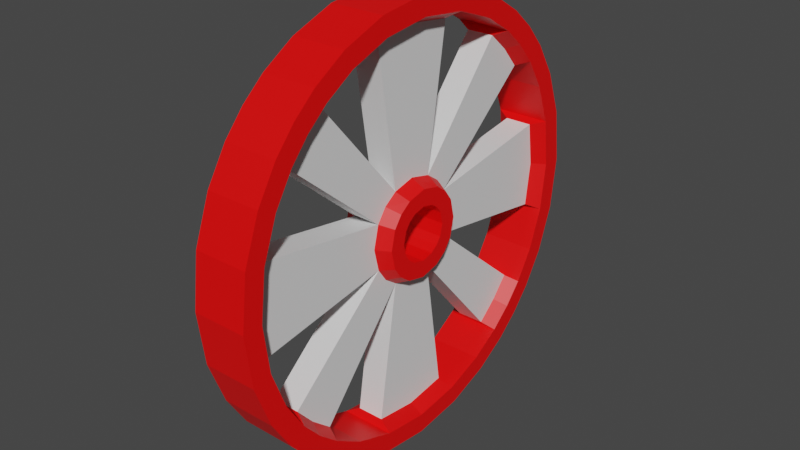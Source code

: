 # Source: Rueda.blend  (saved by Blender 3.6.11; exported with 4.5.12 LTS)
import bpy
from mathutils import Matrix  # noqa: F401  (used for matrix-valued properties, if any)

bpy.ops.wm.read_factory_settings(use_empty=True)
scene = bpy.context.scene
scene.name = 'Scene'

# ---- materials (node trees are filled in below, after node groups)
mat_madera = bpy.data.materials.new('Madera')
mat_madera.alpha_threshold = 0.0
mat_madera.use_transparent_shadow = False
mat_madera.roughness = 0.5
mat_madera.line_color = (0.0, 0.0, 0.0, 1.0)
mat_metal = bpy.data.materials.new('Metal')
mat_metal.use_transparent_shadow = False

# ---- material node trees
mat_madera.use_nodes = True; mat_madera.node_tree.nodes.clear()
_N = mat_madera.node_tree.nodes; _L = mat_madera.node_tree.links
n0 = _N.new('ShaderNodeOutputMaterial'); n0.name = 'Material Output'; n0.location = (300, 300)
n1 = _N.new('ShaderNodeBsdfPrincipled'); n1.name = 'Principled BSDF'; n1.location = (10, 300)
n1.distribution = 'GGX'
n1.subsurface_method = 'RANDOM_WALK_SKIN'
n1.inputs[3].default_value = 1.45
n1.inputs[27].default_value = (0.0, 0.0, 0.0, 1.0)
n1.inputs[28].default_value = 1.0
_L.new(n1.outputs[0], n0.inputs[0])
n0.is_active_output = True
mat_metal.use_nodes = True; mat_metal.node_tree.nodes.clear()
_N = mat_metal.node_tree.nodes; _L = mat_metal.node_tree.links
n0 = _N.new('ShaderNodeBsdfPrincipled'); n0.name = 'BSDF Principista'; n0.location = (10, 300)
n0.distribution = 'GGX'
n0.subsurface_method = 'RANDOM_WALK_SKIN'
n0.inputs[0].default_value = (1.0, 0.0, 0.0, 1.0)
n0.inputs[3].default_value = 1.45
n0.inputs[27].default_value = (0.0, 0.0, 0.0, 1.0)
n0.inputs[28].default_value = 1.0
n1 = _N.new('ShaderNodeOutputMaterial'); n1.name = 'Material'; n1.location = (300, 300)
_L.new(n0.outputs[0], n1.inputs[0])
n1.is_active_output = True

# ---- world
world_world = bpy.data.worlds.new('World'); scene.world = world_world
world_world.use_nodes = True; world_world.node_tree.nodes.clear()
_N = world_world.node_tree.nodes; _L = world_world.node_tree.links
n0 = _N.new('ShaderNodeOutputWorld'); n0.name = 'World Output'; n0.location = (300, 300)
n1 = _N.new('ShaderNodeBackground'); n1.name = 'Background'; n1.location = (10, 300)
n1.inputs[0].default_value = (0.05088, 0.05088, 0.05088, 1.0)
_L.new(n1.outputs[0], n0.inputs[0])
n0.is_active_output = True
world_world.color = (0.05088, 0.05088, 0.05088)
world_world.use_sun_shadow = False
world_world.sun_shadow_jitter_overblur = 0.0

# ---- meshes
me_rueda = bpy.data.meshes.new('Rueda')
me_rueda.from_pydata([(-0.1, -0.5143, 0.5143), (-0.1, -0.7273, -5.95e-10), (-0.09989, 0.0005865, 0.161), (-0.09989, -0.1607, -0.0002932), (0.1, -0.5143, 0.5143), (-0.09989, -0.1135, 0.1138), (-0.09989, 0.0005865, -0.1616), (-0.09989, -0.1135, -0.1144), (-0.1, -0.7056, -0.1764), (-0.09989, -0.1437, -0.07243), (-0.1, -0.1764, 0.7056), (-0.09989, -0.07155, 0.144), (-0.1, -0.1764, -0.7056), (-0.09989, -0.07155, -0.1446), (-0.1, 0.5143, 0.5143), (-0.1, -0.7056, 0.1764), (-0.09989, -0.1437, 0.07184), (-0.1, 0.5143, -0.5143), (-0.1, -0.4364, -0.5818), (-0.1, -0.4364, 0.5818), (-0.1, -0.5818, -0.4364), (-0.1, -0.5818, 0.4364), (-0.1, -0.8, -8.891e-10), (-0.1, -0.7155, 0.3578), (-0.1, -0.3578, 0.7155), (-0.1, -0.3578, -0.7155), (-0.09989, 0.1619, -0.0002932), (-0.09989, 0.1146, 0.1138), (-0.1, -0.7155, -0.3578), (-0.09989, 0.1146, -0.1144), (-0.1, 0.7056, -0.1764), (-0.09989, 0.1449, -0.07243), (-0.1, 0.1764, 0.7056), (-0.09989, 0.07272, 0.144), (-0.1, 0.1764, -0.7056), (-0.09989, 0.07272, -0.1446), (-0.1, -0.6505, -0.3252), (-0.1, 0.7056, 0.1764), (-0.09989, 0.1449, 0.07184), (-0.1, -0.3252, -0.6505), (-0.1, -0.7761, -0.194), (-0.1, 0.4364, -0.5818), (-0.1, -0.3252, 0.6505), (-0.1, -0.194, 0.7761), (-0.1, -0.6505, 0.3252), (-0.1, 0.4364, 0.5818), (-0.1, -0.5143, -0.5143), (-0.1, 0.5818, -0.4364), (-0.1, 0.5818, 0.4364), (-0.1, 0.8, -8.891e-10), (-0.1, -4.91e-09, 0.7273), (-0.1, -4.91e-09, -0.7273), (-0.1, 0.7155, 0.3578), (-0.1, 0.3578, 0.7155), (-0.1, -0.5657, -0.5657), (-0.1, -0.5657, 0.5657), (-0.1, -0.64, 0.48), (-0.1, -0.64, -0.48), (0.09989, 0.0005865, 0.161), (-0.1, 0.3578, -0.7155), (0.09989, -0.1607, -0.0002932), (0.09989, -0.1135, 0.1138), (0.09989, 0.0005865, -0.1616), (-0.1, -0.48, 0.64), (0.09989, -0.1135, -0.1144), (0.1, -0.7056, -0.1764), (0.09989, -0.1437, -0.07243), (0.1, -0.1764, 0.7056), (0.09989, -0.07155, 0.144), (0.1, -0.1764, -0.7056), (-0.1, -0.48, -0.64), (-0.1, -4.91e-09, 0.8), (-0.1, -0.7761, 0.194), (-0.1, -4.91e-09, -0.8), (0.09989, -0.07155, -0.1446), (0.1, 0.5143, 0.5143), (0.1, -0.7056, 0.1764), (0.09989, -0.1437, 0.07184), (0.1, 0.5143, -0.5143), (0.1, -0.4364, -0.5818), (0.1, -0.4364, 0.5818), (0.1, 0.7273, -5.95e-10), (0.1, -0.5818, -0.4364), (0.1, -0.5818, 0.4364), (0.1, -0.8, -8.891e-10), (0.1, -0.7155, 0.3578), (0.1, -0.3578, 0.7155), (0.1, -0.3578, -0.7155), (0.09989, 0.1619, -0.0002932), (0.09989, 0.1146, 0.1138), (0.1, -0.7155, -0.3578), (0.09989, 0.1146, -0.1144), (0.1, 0.7056, -0.1764), (0.09989, 0.1449, -0.07243), (0.1, 0.1764, 0.7056), (0.09989, 0.07272, 0.144), (0.1, 0.1764, -0.7056), (0.09989, 0.07272, -0.1446), (0.1, -0.6505, -0.3252), (0.1, 0.7056, 0.1764), (0.09989, 0.1449, 0.07184), (0.1, -0.3252, -0.6505), (0.1, -0.7761, -0.194), (0.1, 0.4364, -0.5818), (0.1, -0.3252, 0.6505), (0.1, -0.194, 0.7761), (0.1, -0.6505, 0.3252), (0.1, 0.4364, 0.5818), (0.1, -0.7273, -5.95e-10), (0.1, -0.5143, -0.5143), (0.1, 0.5818, -0.4364), (0.1, 0.5818, 0.4364), (0.1, 0.8, -8.891e-10), (0.1, -4.91e-09, 0.7273), (0.1, -4.91e-09, -0.7273), (0.1, 0.7155, 0.3578), (0.1, 0.3578, 0.7155), (0.1, -0.5657, -0.5657), (0.1, -0.5657, 0.5657), (0.1, -0.64, 0.48), (0.1, -0.64, -0.48), (0.1, 0.3578, -0.7155), (0.1, -0.48, 0.64), (0.1, -0.48, -0.64), (0.1, -4.91e-09, 0.8), (0.1, -0.7761, 0.194), (0.1, -4.91e-09, -0.8), (0.0, -0.194, 0.7761), (0.0, -4.91e-09, 0.8), (0.0, -0.3578, 0.7155), (0.0, -0.48, 0.64), (0.0, -0.5657, 0.5657), (0.0, -0.64, 0.48), (0.0, -0.7155, 0.3578), (0.0, -0.7761, 0.194), (0.0, -0.8, -8.891e-10), (0.0, -0.7761, -0.194), (0.0, -0.7155, -0.3578), (0.0, -0.64, -0.48), (0.0, -0.5657, -0.5657), (0.0, -0.48, -0.64), (0.0, -0.3578, -0.7155), (0.0, -0.194, -0.7761), (0.0, -4.91e-09, -0.8), (0.0, -0.1764, 0.7056), (0.0, -0.3252, 0.6505), (0.0, -0.4364, 0.5818), (0.0, -0.5818, 0.4364), (0.0, -0.7056, 0.1764), (0.0, -0.6505, 0.3252), (0.0, 0.194, 0.7761), (0.0, 0.3578, 0.7155), (0.0, 0.48, 0.64), (0.0, 0.5657, 0.5657), (0.0, 0.64, 0.48), (0.0, 0.7155, 0.3578), (0.0, 0.7761, 0.194), (0.0, 0.8, -8.891e-10), (0.0, 0.7761, -0.194), (0.0, 0.7155, -0.3578), (0.0, 0.64, -0.48), (0.0, 0.5657, -0.5657), (0.0, 0.48, -0.64), (0.0, 0.3578, -0.7155), (0.0, 0.194, -0.7761), (0.0, -0.1764, -0.7056), (0.0, -0.3252, -0.6505), (0.0, -0.4364, -0.5818), (0.0, -0.5818, -0.4364), (0.0, -0.6505, -0.3252), (0.0, -0.7056, -0.1764), (0.0, 0.1764, 0.7056), (0.0, 0.3252, 0.6505), (0.0, 0.4364, 0.5818), (0.0, 0.5818, 0.4364), (0.0, 0.7056, 0.1764), (0.0, 0.6505, 0.3252), (0.0, 0.1764, -0.7056), (0.0, 0.3252, -0.6505), (0.0, 0.4364, -0.5818), (0.0, 0.5818, -0.4364), (0.0, 0.6505, -0.3252), (0.0, 0.7056, -0.1764), (-0.1, 0.7155, -0.3578), (-0.1, 0.6505, -0.3252), (-0.1, -0.194, -0.7761), (-0.1, 0.3252, -0.6505), (-0.1, 0.7761, -0.194), (-0.1, 0.3252, 0.6505), (-0.1, 0.194, 0.7761), (-0.1, 0.6505, 0.3252), (-0.1, 0.7273, -5.95e-10), (-0.1, 0.5657, -0.5657), (-0.1, 0.5657, 0.5657), (-0.1, 0.64, 0.48), (-0.1, 0.64, -0.48), (-0.1, 0.48, 0.64), (-0.1, 0.48, -0.64), (-0.1, 0.7761, 0.194), (-0.1, 0.194, -0.7761), (-0.1, -3.572e-09, 0.09978), (-0.1, -0.09978, 7.364e-10), (-0.1, -0.07055, 0.07055), (-0.1, -3.572e-09, -0.09978), (-0.1, -0.07055, -0.07055), (-0.1, -0.08924, -0.04462), (-0.1, -0.04462, 0.08924), (-0.1, -0.04462, -0.08924), (-0.1, -0.08924, 0.04462), (-0.1, 0.09978, 7.364e-10), (-0.1, 0.07055, 0.07055), (-0.1, 0.07055, -0.07055), (-0.1, 0.08924, -0.04462), (-0.1, 0.04462, 0.08924), (-0.1, 0.04462, -0.08924), (-0.1, 0.08924, 0.04462), (0.0, -0.04462, 0.08924), (0.0, -3.572e-09, 0.09978), (0.0, -0.07055, 0.07055), (0.0, -0.08924, 0.04462), (0.0, -0.09978, 7.364e-10), (0.0, -0.08924, -0.04462), (0.0, -0.07055, -0.07055), (0.0, -0.04462, -0.08924), (0.0, -3.572e-09, -0.09978), (0.0, 0.04462, -0.08924), (0.0, 0.07055, -0.07055), (0.0, 0.08924, -0.04462), (0.0, 0.09978, 7.364e-10), (0.0, 0.08924, 0.04462), (0.0, 0.04462, 0.08924), (0.0, 0.07055, 0.07055), (-0.05001, -0.1611, 0.6775), (-0.05001, 2.932e-05, 0.699), (-0.05001, 0.1612, 0.6775), (0.0, -0.1611, 0.6775), (0.0, 0.1612, 0.6775), (-0.05001, -0.5599, 0.4181), (-0.05001, -0.4942, 0.4942), (0.0, -0.5599, 0.4181), (0.0, -0.4181, 0.5599), (-0.05001, -0.4181, 0.5599), (-0.05001, -0.6989, -1.466e-05), (-0.05001, -0.6775, -0.1612), (-0.05001, -0.6775, 0.1612), (0.0, -0.6775, 0.1612), (0.0, -0.6775, -0.1612), (-0.05001, -0.4181, -0.56), (-0.05001, -0.5599, -0.4182), (-0.05001, -0.4942, -0.4943), (0.0, -0.4181, -0.56), (0.0, -0.5599, -0.4182), (-0.05001, -0.1611, -0.6775), (-0.05001, 2.932e-05, -0.699), (-0.05001, 0.1612, -0.6775), (0.0, -0.1611, -0.6775), (0.0, 0.1612, -0.6775), (-0.05001, 0.4182, -0.56), (-0.05001, 0.4943, -0.4943), (0.0, 0.56, -0.4182), (0.0, 0.4182, -0.56), (-0.05001, 0.56, -0.4182), (-0.05001, 0.6775, -0.1612), (-0.05001, 0.699, -1.466e-05), (-0.05001, 0.6775, 0.1612), (0.0, 0.6775, -0.1612), (0.0, 0.6775, 0.1612), (-0.05001, 0.4182, 0.5599), (-0.05001, 0.4943, 0.4942), (-0.05001, 0.56, 0.4181), (0.0, 0.4182, 0.5599), (-0.0499, -0.0827, 0.1677), (-0.0499, 0.0005586, 0.1879), (-0.0499, 0.08382, 0.1677), (0.0, -0.0827, 0.1677), (0.0, 0.08382, 0.1677), (-0.0499, 0.1686, 0.08298), (-0.0499, 0.1336, 0.1328), (-0.0499, 0.1686, -0.08354), (-0.0499, 0.1887, -0.0002793), (0.0, 0.1686, -0.08354), (0.0, 0.1686, 0.08298), (-0.0499, 0.08382, -0.1683), (-0.0499, 0.1336, -0.1333), (0.0, 0.08382, -0.1683), (-0.0499, 0.0005586, -0.1885), (-0.0499, -0.0827, -0.1683), (-0.0499, -0.1325, -0.1333), (0.0, -0.1674, -0.08354), (-0.0499, -0.1674, -0.08354), (-0.0499, -0.1876, -0.0002793), (0.0, -0.1674, 0.08298), (-0.0499, -0.1674, 0.08298), (-0.0499, -0.1325, 0.1328), (0.0, 0.56, 0.4181), (0.1, 0.7155, -0.3578), (0.1, 0.6505, -0.3252), (0.1, -0.194, -0.7761), (0.1, 0.3252, -0.6505), (0.1, 0.7761, -0.194), (0.1, 0.3252, 0.6505), (0.1, 0.194, 0.7761), (0.1, 0.6505, 0.3252), (0.1, 0.5657, -0.5657), (0.1, 0.5657, 0.5657), (0.1, 0.64, 0.48), (0.1, 0.64, -0.48), (0.1, 0.48, 0.64), (0.1, 0.48, -0.64), (0.1, 0.7761, 0.194), (0.1, 0.194, -0.7761), (0.0, -0.0827, -0.1683), (0.1, -3.572e-09, 0.09978), (0.1, -0.09978, 7.364e-10), (0.1, -0.07055, 0.07055), (0.1, -3.572e-09, -0.09978), (0.1, -0.07055, -0.07055), (0.1, -0.08924, -0.04462), (0.1, -0.04462, 0.08924), (0.1, -0.04462, -0.08924), (0.1, -0.08924, 0.04462), (0.1, 0.09978, 7.364e-10), (0.1, 0.07055, 0.07055), (0.1, 0.07055, -0.07055), (0.1, 0.08924, -0.04462), (0.1, 0.04462, 0.08924), (0.1, 0.04462, -0.08924), (0.1, 0.08924, 0.04462), (0.05001, -0.1611, 0.6775), (0.05001, 2.932e-05, 0.699), (0.05001, 0.1612, 0.6775), (0.05001, -0.5599, 0.4181), (0.05001, -0.4942, 0.4942), (0.05001, -0.4181, 0.5599), (0.05001, -0.6989, -1.466e-05), (0.05001, -0.6775, -0.1612), (0.05001, -0.6775, 0.1612), (0.05001, -0.4181, -0.56), (0.05001, -0.5599, -0.4182), (0.05001, -0.4942, -0.4943), (0.05001, -0.1611, -0.6775), (0.05001, 2.932e-05, -0.699), (0.05001, 0.1612, -0.6775), (0.05001, 0.4182, -0.56), (0.05001, 0.4943, -0.4943), (0.05001, 0.56, -0.4182), (0.05001, 0.6775, -0.1612), (0.05001, 0.699, -1.466e-05), (0.05001, 0.6775, 0.1612), (0.05001, 0.4182, 0.5599), (0.05001, 0.4943, 0.4942), (0.05001, 0.56, 0.4181), (0.0499, -0.0827, 0.1677), (0.0499, 0.0005586, 0.1879), (0.0499, 0.08382, 0.1677), (0.0499, 0.1686, 0.08298), (0.0499, 0.1336, 0.1328), (0.0499, 0.1686, -0.08354), (0.0499, 0.1887, -0.0002793), (0.0499, 0.08382, -0.1683), (0.0499, 0.1336, -0.1333), (0.0499, 0.0005586, -0.1885), (0.0499, -0.0827, -0.1683), (0.0499, -0.1325, -0.1333), (0.0499, -0.1674, -0.08354), (0.0499, -0.1876, -0.0002793), (0.0499, -0.1674, 0.08298), (0.0499, -0.1325, 0.1328)], [], [(71, 43, 127, 128), (8, 170, 169, 36), (286, 287, 7, 13), (193, 194, 48, 14), (73, 185, 12, 51), (192, 161, 162, 197), (30, 184, 181, 182), (52, 155, 156, 198), (276, 38, 27, 277), (171, 32, 188, 172), (52, 190, 48, 194), (19, 0, 55, 63), (71, 128, 150, 189), (252, 253, 51, 12), (278, 31, 26, 279), (25, 185, 142, 141), (70, 25, 141, 140), (237, 239, 147, 21), (49, 157, 158, 187), (0, 21, 56, 55), (72, 22, 135, 134), (189, 150, 151, 53), (56, 23, 133, 132), (24, 63, 130, 129), (70, 54, 46, 18), (185, 73, 143, 142), (243, 246, 170, 8), (20, 46, 54, 57), (177, 178, 186, 34), (59, 163, 164, 199), (289, 290, 3, 9), (40, 28, 137, 136), (196, 152, 153, 193), (166, 39, 18, 167), (32, 189, 53, 188), (52, 198, 37, 190), (198, 156, 157, 49), (272, 2, 11, 271), (267, 45, 14, 268), (193, 14, 45, 196), (59, 199, 34, 186), (197, 162, 163, 59), (24, 43, 10, 42), (254, 34, 51, 253), (292, 293, 5, 16), (244, 15, 148, 245), (23, 56, 21, 44), (22, 40, 136, 135), (264, 37, 191, 263), (248, 249, 46, 20), (72, 23, 44, 15), (192, 17, 47, 195), (191, 49, 187, 30), (25, 70, 18, 39), (147, 149, 44, 21), (335, 65, 170, 246), (171, 172, 300, 94), (65, 98, 169, 170), (180, 110, 296, 181), (68, 61, 314, 318), (116, 307, 152, 151), (333, 80, 4, 332), (125, 76, 106, 85), (105, 127, 129, 86), (349, 350, 75, 107), (79, 337, 339, 109), (115, 305, 111, 302), (60, 66, 317, 313), (100, 327, 321, 88), (176, 175, 99, 302), (342, 341, 114, 96), (28, 36, 20, 57), (74, 362, 361, 62), (81, 92, 299, 112), (364, 66, 60, 365), (229, 327, 322, 231), (180, 259, 345, 110), (93, 91, 360, 357), (222, 221, 317, 316), (224, 315, 326, 225), (15, 1, 22, 72), (219, 218, 314, 320), (103, 78, 344, 343), (86, 129, 130, 122), (198, 49, 191, 37), (340, 69, 114, 341), (122, 80, 104, 86), (121, 298, 96, 310), (85, 133, 134, 125), (93, 88, 321, 324), (199, 164, 143, 73), (62, 315, 319, 74), (169, 98, 82, 168), (348, 347, 81, 99), (366, 291, 245, 336), (250, 311, 362, 337), (309, 112, 157, 156), (97, 62, 361, 359), (124, 128, 127, 105), (359, 360, 91, 97), (121, 308, 103, 298), (120, 138, 139, 117), (366, 77, 61, 367), (123, 79, 109, 117), (346, 265, 182, 92), (113, 329, 330, 94), (83, 331, 332, 4), (77, 320, 314, 61), (82, 120, 117, 109), (90, 98, 65, 102), (89, 322, 327, 100), (77, 60, 313, 320), (23, 72, 134, 133), (336, 76, 108, 334), (145, 144, 67, 104), (122, 130, 131, 118), (96, 114, 126, 310), (112, 299, 158, 157), (303, 78, 103, 308), (217, 230, 325, 312), (228, 321, 327, 229), (177, 96, 298, 178), (66, 64, 316, 317), (77, 366, 365, 60), (4, 118, 119, 83), (225, 326, 323, 226), (94, 300, 116, 301), (272, 273, 33, 2), (118, 131, 132, 119), (94, 301, 124, 113), (123, 140, 141, 87), (85, 106, 83, 119), (353, 58, 95, 354), (111, 75, 350, 351), (331, 83, 147, 239), (171, 94, 330, 236), (25, 39, 12, 185), (303, 308, 162, 161), (115, 302, 99, 309), (343, 344, 360, 359), (295, 306, 160, 159), (345, 344, 78, 110), (28, 40, 8, 36), (357, 358, 88, 93), (223, 222, 316, 319), (41, 186, 178, 179), (295, 296, 110, 306), (97, 326, 315, 62), (304, 75, 111, 305), (89, 95, 325, 322), (362, 74, 64, 363), (304, 305, 154, 153), (53, 196, 45, 188), (53, 151, 152, 196), (176, 190, 37, 175), (48, 190, 176, 174), (306, 303, 161, 160), (336, 245, 148, 76), (113, 67, 328, 329), (217, 312, 318, 216), (355, 356, 89, 100), (147, 83, 106, 149), (42, 145, 146, 19), (103, 179, 178, 298), (92, 182, 181, 296), (297, 142, 143, 126), (308, 121, 163, 162), (80, 122, 118, 4), (124, 105, 67, 113), (84, 135, 136, 102), (59, 186, 41, 197), (244, 242, 1, 15), (172, 188, 45, 173), (71, 50, 10, 43), (63, 55, 131, 130), (54, 70, 140, 139), (149, 148, 15, 44), (22, 1, 8, 40), (194, 154, 155, 52), (183, 159, 160, 195), (30, 187, 183, 184), (63, 24, 42, 19), (28, 57, 138, 137), (241, 238, 0, 19), (111, 174, 176, 302), (183, 195, 47, 184), (39, 166, 165, 12), (172, 173, 107, 300), (121, 310, 164, 163), (310, 126, 143, 164), (58, 68, 318, 312), (192, 197, 41, 17), (216, 318, 314, 218), (366, 336, 334, 365), (97, 91, 323, 326), (84, 102, 65, 108), (364, 335, 246, 288), (91, 93, 324, 323), (87, 141, 142, 297), (87, 101, 79, 123), (116, 300, 107, 307), (307, 304, 153, 152), (309, 99, 81, 112), (87, 297, 69, 101), (34, 199, 73, 51), (166, 167, 79, 101), (305, 115, 155, 154), (32, 50, 71, 189), (261, 47, 17, 258), (180, 181, 184, 47), (57, 54, 139, 138), (92, 81, 347, 346), (195, 160, 161, 192), (299, 295, 159, 158), (76, 125, 84, 108), (227, 324, 321, 228), (119, 132, 133, 85), (329, 328, 352, 353), (303, 306, 110, 78), (104, 80, 146, 145), (90, 120, 82, 98), (125, 134, 135, 84), (126, 114, 69, 297), (124, 301, 150, 128), (43, 24, 129, 127), (187, 158, 159, 183), (169, 168, 20, 36), (282, 35, 29, 283), (193, 153, 154, 194), (55, 56, 132, 131), (102, 136, 137, 90), (281, 294, 351, 355), (352, 328, 235, 274), (301, 116, 151, 150), (11, 206, 202, 5), (16, 5, 202, 208), (9, 205, 204, 7), (29, 211, 212, 31), (6, 13, 207, 203), (16, 208, 201, 3), (2, 200, 206, 11), (31, 212, 209, 26), (27, 210, 213, 33), (35, 214, 211, 29), (38, 26, 209, 215), (35, 6, 203, 214), (3, 201, 205, 9), (27, 38, 215, 210), (13, 7, 204, 207), (33, 213, 200, 2), (217, 216, 206, 200), (216, 218, 202, 206), (219, 208, 202, 218), (220, 201, 208, 219), (221, 205, 201, 220), (222, 204, 205, 221), (223, 207, 204, 222), (224, 203, 207, 223), (224, 225, 214, 203), (225, 226, 211, 214), (226, 227, 212, 211), (227, 228, 209, 212), (228, 229, 215, 209), (217, 200, 213, 230), (230, 213, 210, 231), (229, 231, 210, 215), (264, 266, 175, 37), (262, 30, 182, 265), (252, 12, 165, 255), (248, 20, 168, 251), (232, 235, 144, 10), (145, 42, 10, 144), (271, 274, 235, 232), (171, 236, 234, 32), (353, 352, 68, 58), (226, 323, 324, 227), (50, 32, 234, 233), (86, 104, 67, 105), (117, 139, 140, 123), (50, 233, 232, 10), (304, 307, 107, 75), (271, 293, 238, 241), (259, 280, 357, 345), (366, 331, 239, 291), (338, 82, 109, 339), (21, 0, 238, 237), (292, 291, 239, 237), (146, 240, 241, 19), (292, 290, 242, 244), (337, 362, 363, 339), (357, 360, 344, 345), (90, 137, 138, 120), (174, 111, 351, 294), (292, 244, 245, 291), (8, 1, 242, 243), (289, 288, 246, 243), (289, 248, 251, 288), (18, 247, 250, 167), (149, 106, 76, 148), (346, 347, 358, 357), (351, 350, 356, 355), (101, 69, 165, 166), (289, 287, 249, 248), (18, 46, 249, 247), (177, 34, 254, 256), (355, 348, 266, 281), (92, 296, 295, 299), (364, 288, 251, 338), (282, 254, 253, 285), (286, 285, 253, 252), (41, 179, 260, 257), (180, 47, 261, 259), (230, 231, 322, 325), (41, 257, 258, 17), (362, 340, 341, 361), (278, 261, 258, 283), (74, 319, 316, 64), (115, 309, 156, 155), (278, 262, 265, 280), (276, 281, 266, 264), (348, 99, 175, 266), (355, 358, 347, 348), (95, 58, 312, 325), (357, 280, 265, 346), (276, 264, 263, 279), (30, 262, 263, 191), (45, 267, 270, 173), (328, 67, 144, 235), (220, 219, 320, 313), (335, 364, 365, 334), (273, 267, 268, 277), (48, 269, 268, 14), (236, 275, 273, 234), (331, 366, 367, 332), (233, 234, 273, 272), (256, 284, 359, 342), (224, 223, 319, 315), (233, 272, 271, 232), (33, 273, 277, 27), (340, 255, 165, 69), (267, 273, 275, 270), (240, 333, 352, 274), (338, 251, 168, 82), (269, 276, 277, 268), (38, 276, 279, 26), (352, 333, 332, 367), (177, 256, 342, 96), (262, 278, 279, 263), (31, 278, 283, 29), (146, 80, 333, 240), (257, 260, 284, 282), (259, 261, 278, 280), (329, 353, 354, 330), (257, 282, 283, 258), (364, 338, 339, 363), (65, 335, 334, 108), (13, 6, 285, 286), (35, 282, 285, 6), (103, 343, 260, 179), (107, 173, 270, 349), (256, 254, 282, 284), (79, 167, 250, 337), (9, 7, 287, 289), (236, 330, 354, 275), (95, 89, 356, 354), (247, 249, 287, 286), (68, 352, 367, 61), (16, 3, 290, 292), (354, 356, 350, 349), (243, 242, 290, 289), (362, 311, 255, 340), (11, 5, 293, 271), (359, 361, 341, 342), (66, 364, 363, 64), (237, 238, 293, 292), (240, 274, 271, 241), (221, 220, 313, 317), (174, 294, 269, 48), (349, 270, 275, 354), (281, 276, 269, 294), (100, 88, 358, 355), (250, 247, 286, 311), (343, 359, 284, 260), (286, 252, 255, 311)])
me_rueda.polygons.foreach_set('material_index', [1, 1, 1, 1, 1, 1, 1, 1, 1, 1, 1, 1, 1, 1, 1, 1, 1, 1, 1, 1, 1, 1, 1, 1, 1, 1, 1, 1, 1, 1, 1, 1, 1, 1, 1, 1, 1, 1, 1, 1, 1, 1, 1, 1, 1, 1, 1, 1, 1, 1, 1, 1, 1, 1, 1, 1, 1, 1, 1, 1, 1, 1, 1, 1, 1, 1, 1, 1, 1, 1, 1, 1, 1, 1, 1, 1, 1, 1, 1, 1, 1, 1, 1, 1, 1, 1, 1, 1, 1, 1, 1, 1, 1, 1, 0, 0, 1, 1, 1, 1, 1, 1, 1, 1, 1, 1, 1, 1, 1, 1, 1, 1, 1, 1, 1, 1, 1, 1, 1, 1, 1, 1, 1, 1, 1, 1, 1, 1, 1, 1, 1, 1, 1, 1, 1, 1, 1, 1, 1, 0, 1, 1, 1, 1, 1, 1, 1, 1, 1, 1, 1, 1, 1, 1, 1, 1, 1, 1, 1, 1, 1, 1, 1, 1, 1, 1, 1, 1, 1, 1, 1, 1, 1, 1, 1, 1, 1, 1, 1, 1, 1, 1, 1, 1, 1, 1, 1, 1, 1, 1, 1, 1, 1, 0, 1, 1, 0, 1, 1, 1, 1, 1, 1, 1, 1, 1, 1, 1, 1, 1, 1, 1, 1, 1, 1, 1, 1, 0, 1, 1, 1, 1, 1, 1, 1, 1, 1, 1, 1, 1, 1, 0, 0, 1, 1, 1, 1, 1, 1, 1, 1, 1, 1, 1, 1, 1, 1, 1, 1, 1, 1, 1, 1, 1, 1, 1, 1, 1, 1, 1, 1, 1, 1, 1, 1, 1, 1, 1, 1, 1, 1, 1, 0, 1, 1, 1, 1, 1, 1, 1, 1, 0, 0, 0, 1, 1, 0, 1, 0, 0, 0, 1, 1, 0, 1, 0, 0, 1, 1, 0, 0, 1, 0, 1, 1, 0, 1, 0, 0, 0, 1, 1, 1, 1, 0, 0, 1, 1, 0, 0, 1, 0, 1, 0, 0, 1, 1, 1, 1, 0, 0, 1, 0, 0, 0, 0, 1, 0, 1, 1, 0, 0, 1, 0, 1, 0, 1, 0, 1, 1, 0, 0, 0, 0, 0, 1, 1, 1, 1, 1, 0, 1, 1, 0, 1, 0, 1, 1, 0, 0, 0, 1, 0, 1, 0, 0, 1, 1, 0, 0, 1, 0, 0, 0])
_uv = me_rueda.uv_layers.new(name='UVMap')
_uv.uv.foreach_set('vector', [0.5291, 0.3408, 0.5246, 0.4034, 0.4938, 0.3981, 0.4979, 0.3409, 0.2219, 0.6334, 0.205, 0.6686, 0.1483, 0.6389, 0.1673, 0.605, 0.1194, 0.7887, 0.1003, 0.8039, 0.09041, 0.7856, 0.1035, 0.7756, 0.4666, 0.1443, 0.4393, 0.116, 0.4587, 0.09234, 0.488, 0.1267, 0.06109, 0.3548, 0.06619, 0.4114, 0.04178, 0.4156, 0.04031, 0.3555, 0.1102, 0.1677, 0.1358, 0.1864, 0.1181, 0.2148, 0.08969, 0.2002, 0.2128, 0.054, 0.1583, 0.08637, 0.1375, 0.05259, 0.1933, 0.01946, 0.3989, 0.08925, 0.3844, 0.1166, 0.3387, 0.1003, 0.3451, 0.07056, 0.04757, 0.6765, 0.05222, 0.6946, 0.03861, 0.7012, 0.02787, 0.6856, 0.5882, 0.2607, 0.5509, 0.2732, 0.5342, 0.2128, 0.5712, 0.2007, 0.3989, 0.08925, 0.4095, 0.06706, 0.4587, 0.09234, 0.4393, 0.116, 0.5131, 0.5163, 0.4873, 0.5503, 0.4661, 0.5324, 0.489, 0.5017, 0.5291, 0.3408, 0.4979, 0.3409, 0.4931, 0.2832, 0.5246, 0.2778, 0.02154, 0.4116, 0.02102, 0.3562, 0.04031, 0.3555, 0.04178, 0.4156, 0.1075, 0.6854, 0.09649, 0.7021, 0.07489, 0.6928, 0.07782, 0.6742, 0.07937, 0.4614, 0.06619, 0.4114, 0.09414, 0.4059, 0.1063, 0.4508, 0.09732, 0.5011, 0.07937, 0.4614, 0.1063, 0.4508, 0.1231, 0.4859, 0.4774, 0.5961, 0.4855, 0.614, 0.4753, 0.6187, 0.4581, 0.5812, 0.283, 0.06776, 0.2852, 0.09763, 0.2327, 0.1091, 0.2223, 0.08056, 0.4873, 0.5503, 0.4581, 0.5812, 0.4399, 0.5599, 0.4661, 0.5324, 0.3499, 0.607, 0.2895, 0.6148, 0.2891, 0.5857, 0.3418, 0.5781, 0.5246, 0.2778, 0.4931, 0.2832, 0.4795, 0.2322, 0.5094, 0.2214, 0.4399, 0.5599, 0.4014, 0.5862, 0.3864, 0.5595, 0.4192, 0.5361, 0.5096, 0.4586, 0.489, 0.5017, 0.4615, 0.4855, 0.4803, 0.4476, 0.09732, 0.5011, 0.1179, 0.5305, 0.09733, 0.5466, 0.07459, 0.5141, 0.06619, 0.4114, 0.06109, 0.3548, 0.08974, 0.3542, 0.09414, 0.4059, 0.2244, 0.6565, 0.2161, 0.6739, 0.205, 0.6686, 0.2219, 0.6334, 0.1236, 0.5778, 0.09733, 0.5466, 0.1179, 0.5305, 0.1421, 0.5578, 0.002821, 0.2853, 0.01398, 0.2286, 0.0495, 0.2373, 0.03787, 0.2944, 0.07326, 0.244, 0.1019, 0.2533, 0.09144, 0.3014, 0.06222, 0.2973, 0.0774, 0.8106, 0.04651, 0.8072, 0.05204, 0.7896, 0.07512, 0.791, 0.2293, 0.607, 0.1787, 0.5849, 0.1934, 0.5593, 0.2371, 0.5788, 0.4896, 0.1766, 0.461, 0.1929, 0.4413, 0.1649, 0.4666, 0.1443, 0.02582, 0.4795, 0.05871, 0.4686, 0.07459, 0.5141, 0.03913, 0.5239, 0.5509, 0.2732, 0.5246, 0.2778, 0.5094, 0.2214, 0.5342, 0.2128, 0.3989, 0.08925, 0.3451, 0.07056, 0.3504, 0.04256, 0.4095, 0.06706, 0.3451, 0.07056, 0.3387, 0.1003, 0.2852, 0.09763, 0.283, 0.06776, 0.0004208, 0.727, 0.01771, 0.7309, 0.01799, 0.7529, 0.000172, 0.7561, 0.5328, 0.1445, 0.5148, 0.1618, 0.488, 0.1267, 0.5059, 0.1121, 0.4666, 0.1443, 0.488, 0.1267, 0.5148, 0.1618, 0.4896, 0.1766, 0.07326, 0.244, 0.06222, 0.2973, 0.03787, 0.2944, 0.0495, 0.2373, 0.08969, 0.2002, 0.1181, 0.2148, 0.1019, 0.2533, 0.07326, 0.244, 0.5096, 0.4586, 0.5246, 0.4034, 0.5518, 0.4081, 0.5322, 0.4668, 0.0173, 0.3004, 0.03787, 0.2944, 0.04031, 0.3555, 0.02102, 0.3562, 0.02116, 0.7922, 0.007562, 0.776, 0.02367, 0.7666, 0.03292, 0.7782, 0.3539, 0.6567, 0.3568, 0.6337, 0.3726, 0.6689, 0.3617, 0.6739, 0.4014, 0.5862, 0.4399, 0.5599, 0.4581, 0.5812, 0.4124, 0.6073, 0.2895, 0.6148, 0.2293, 0.607, 0.2371, 0.5788, 0.2891, 0.5857, 0.3457, 0.01898, 0.3504, 0.04256, 0.2811, 0.04482, 0.2792, 0.02258, 0.1039, 0.5905, 0.081, 0.559, 0.09733, 0.5466, 0.1236, 0.5778, 0.3499, 0.607, 0.4014, 0.5862, 0.4124, 0.6073, 0.3568, 0.6337, 0.1102, 0.1677, 0.08735, 0.1514, 0.1141, 0.1175, 0.1345, 0.1375, 0.2811, 0.04482, 0.283, 0.06776, 0.2223, 0.08056, 0.2128, 0.054, 0.07937, 0.4614, 0.09732, 0.5011, 0.07459, 0.5141, 0.05871, 0.4686, 0.4753, 0.6187, 0.4294, 0.6419, 0.4124, 0.6073, 0.4581, 0.5812, 0.2579, 0.5297, 0.2495, 0.539, 0.2552, 0.5183, 0.2605, 0.5226, 0.4213, 0.2916, 0.4139, 0.2572, 0.4358, 0.2489, 0.4443, 0.2924, 0.2495, 0.539, 0.2152, 0.5243, 0.2268, 0.5064, 0.2552, 0.5183, 0.2105, 0.2032, 0.1918, 0.1928, 0.2149, 0.1683, 0.2277, 0.1851, 0.1533, 0.7319, 0.159, 0.7182, 0.1743, 0.7273, 0.1707, 0.7358, 0.4529, 0.2425, 0.4363, 0.2074, 0.461, 0.1929, 0.4795, 0.2322, 0.4065, 0.4578, 0.4209, 0.4617, 0.4058, 0.4829, 0.3948, 0.4744, 0.3351, 0.5529, 0.3301, 0.5358, 0.3654, 0.5222, 0.3737, 0.5364, 0.4661, 0.3929, 0.4938, 0.3981, 0.4803, 0.4476, 0.4546, 0.4372, 0.4049, 0.2204, 0.3929, 0.2029, 0.404, 0.1945, 0.4191, 0.217, 0.1613, 0.4632, 0.174, 0.4589, 0.1863, 0.4755, 0.176, 0.4838, 0.3723, 0.1398, 0.3994, 0.1612, 0.3866, 0.1745, 0.3644, 0.1533, 0.1873, 0.6952, 0.2104, 0.6937, 0.207, 0.7124, 0.1924, 0.7131, 0.1875, 0.7902, 0.1925, 0.7723, 0.2067, 0.773, 0.2102, 0.792, 0.3532, 0.1716, 0.3318, 0.1617, 0.3304, 0.1425, 0.3644, 0.1533, 0.1507, 0.3139, 0.1496, 0.3533, 0.1338, 0.3534, 0.1363, 0.308, 0.1787, 0.5849, 0.1673, 0.605, 0.1236, 0.5778, 0.1421, 0.5578, 0.2388, 0.7092, 0.2547, 0.6961, 0.2704, 0.726, 0.2508, 0.7309, 0.2889, 0.1399, 0.2494, 0.1492, 0.2427, 0.1331, 0.2877, 0.1236, 0.2127, 0.6742, 0.2104, 0.6937, 0.1873, 0.6952, 0.1818, 0.6776, 0.198, 0.7528, 0.1925, 0.7723, 0.1841, 0.7682, 0.195, 0.7514, 0.2105, 0.2032, 0.2124, 0.2082, 0.2013, 0.2051, 0.1918, 0.1928, 0.2318, 0.7827, 0.243, 0.7707, 0.2605, 0.7827, 0.2428, 0.7994, 0.2052, 0.7342, 0.202, 0.7329, 0.207, 0.7124, 0.2162, 0.7158, 0.2096, 0.7405, 0.2316, 0.7353, 0.2309, 0.7507, 0.2098, 0.745, 0.3568, 0.6337, 0.2894, 0.6372, 0.2895, 0.6148, 0.3499, 0.607, 0.1934, 0.7348, 0.1914, 0.7375, 0.1743, 0.7273, 0.18, 0.7199, 0.16, 0.2367, 0.1748, 0.2143, 0.1866, 0.223, 0.1738, 0.2412, 0.4546, 0.4372, 0.4803, 0.4476, 0.4615, 0.4855, 0.4375, 0.4712, 0.3451, 0.07056, 0.283, 0.06776, 0.2811, 0.04482, 0.3504, 0.04256, 0.1511, 0.3921, 0.1375, 0.3983, 0.1338, 0.3534, 0.1496, 0.3533, 0.4375, 0.4712, 0.4209, 0.4617, 0.4383, 0.4308, 0.4546, 0.4372, 0.1274, 0.2614, 0.144, 0.2673, 0.1363, 0.308, 0.1179, 0.3052, 0.3737, 0.5364, 0.3864, 0.5595, 0.3418, 0.5781, 0.3351, 0.5529, 0.2318, 0.7827, 0.2102, 0.792, 0.2067, 0.773, 0.22, 0.767, 0.06222, 0.2973, 0.09144, 0.3014, 0.08974, 0.3542, 0.06109, 0.3548, 0.2508, 0.7309, 0.2316, 0.7353, 0.2241, 0.722, 0.2388, 0.7092, 0.2268, 0.5064, 0.2152, 0.5243, 0.1928, 0.5028, 0.2099, 0.4929, 0.3245, 0.1546, 0.2897, 0.1536, 0.2889, 0.1399, 0.3304, 0.1425, 0.7532, 0.249, 0.7241, 0.2745, 0.6194, 0.3101, 0.6163, 0.3017, 0.6208, 0.0844, 0.7264, 0.133, 0.7521, 0.1616, 0.6168, 0.09274, 0.3339, 0.1257, 0.2877, 0.1236, 0.2852, 0.09763, 0.3387, 0.1003, 0.2502, 0.7556, 0.2508, 0.7309, 0.2704, 0.726, 0.2704, 0.76, 0.4681, 0.3414, 0.4979, 0.3409, 0.4938, 0.3981, 0.4661, 0.3929, 0.2704, 0.76, 0.2605, 0.7827, 0.243, 0.7707, 0.2502, 0.7556, 0.1274, 0.2614, 0.143, 0.2277, 0.16, 0.2367, 0.144, 0.2673, 0.1803, 0.5159, 0.1623, 0.5352, 0.141, 0.5118, 0.1616, 0.4953, 0.1565, 0.6926, 0.1682, 0.7066, 0.159, 0.7182, 0.1429, 0.7087, 0.1458, 0.4726, 0.1613, 0.4632, 0.176, 0.4838, 0.1616, 0.4953, 0.2589, 0.1581, 0.2623, 0.1656, 0.2566, 0.1701, 0.2494, 0.1492, 0.4491, 0.3418, 0.4321, 0.3424, 0.429, 0.2995, 0.4443, 0.2924, 0.3891, 0.5022, 0.3811, 0.49, 0.3948, 0.4744, 0.4058, 0.4829, 0.1682, 0.7066, 0.18, 0.7199, 0.1743, 0.7273, 0.159, 0.7182, 0.1928, 0.5028, 0.1803, 0.5159, 0.1616, 0.4953, 0.176, 0.4838, 0.2067, 0.5376, 0.2152, 0.5243, 0.2495, 0.539, 0.2446, 0.555, 0.1739, 0.7835, 0.1841, 0.7682, 0.1925, 0.7723, 0.1875, 0.7902, 0.1682, 0.7066, 0.1873, 0.6952, 0.1924, 0.7131, 0.18, 0.7199, 0.4014, 0.5862, 0.3499, 0.607, 0.3418, 0.5781, 0.3864, 0.5595, 0.3218, 0.5252, 0.3301, 0.5358, 0.289, 0.5448, 0.2882, 0.5316, 0.4162, 0.4224, 0.4264, 0.3921, 0.4468, 0.3895, 0.4383, 0.4308, 0.4375, 0.4712, 0.4615, 0.4855, 0.442, 0.5125, 0.4208, 0.4948, 0.1363, 0.308, 0.1338, 0.3534, 0.116, 0.3537, 0.1179, 0.3052, 0.2877, 0.1236, 0.2427, 0.1331, 0.2327, 0.1091, 0.2852, 0.09763, 0.1589, 0.2029, 0.1748, 0.2143, 0.16, 0.2367, 0.143, 0.2277, 0.1908, 0.7452, 0.1926, 0.7492, 0.177, 0.7621, 0.1703, 0.7498, 0.2025, 0.7527, 0.2067, 0.773, 0.1925, 0.7723, 0.198, 0.7528, 0.157, 0.3063, 0.1363, 0.308, 0.144, 0.2673, 0.1644, 0.275, 0.2104, 0.6937, 0.2257, 0.6992, 0.2162, 0.7158, 0.207, 0.7124, 0.1682, 0.7066, 0.1565, 0.6926, 0.1818, 0.6776, 0.1873, 0.6952, 0.4058, 0.4829, 0.4208, 0.4948, 0.4014, 0.5156, 0.3891, 0.5022, 0.2098, 0.745, 0.2309, 0.7507, 0.2268, 0.7598, 0.2085, 0.7481, 0.4443, 0.2924, 0.4358, 0.2489, 0.4529, 0.2425, 0.4646, 0.2886, 0.0004208, 0.727, 0.01269, 0.7007, 0.02753, 0.7113, 0.01771, 0.7309, 0.4208, 0.4948, 0.442, 0.5125, 0.4192, 0.5361, 0.4014, 0.5156, 0.4443, 0.2924, 0.4646, 0.2886, 0.4681, 0.3414, 0.4491, 0.3418, 0.1458, 0.4726, 0.1231, 0.4859, 0.1063, 0.4508, 0.1304, 0.4418, 0.3737, 0.5364, 0.3654, 0.5222, 0.3891, 0.5022, 0.4014, 0.5156, 0.1357, 0.7578, 0.153, 0.7539, 0.1628, 0.7735, 0.148, 0.7841, 0.3866, 0.1745, 0.404, 0.1945, 0.3929, 0.2029, 0.3781, 0.186, 0.3811, 0.49, 0.3891, 0.5022, 0.3726, 0.4911, 0.3715, 0.4866, 0.4213, 0.2916, 0.4443, 0.2924, 0.429, 0.2995, 0.4167, 0.2959, 0.07937, 0.4614, 0.05871, 0.4686, 0.04178, 0.4156, 0.06619, 0.4114, 0.1589, 0.2029, 0.143, 0.2277, 0.1181, 0.2148, 0.1358, 0.1864, 0.3723, 0.1398, 0.3644, 0.1533, 0.3304, 0.1425, 0.3339, 0.1257, 0.8667, 0.005139, 0.8887, 0.01446, 0.8232, 0.1487, 0.8039, 0.1435, 0.2047, 0.1547, 0.1775, 0.1796, 0.1572, 0.1602, 0.1888, 0.1328, 0.2013, 0.2051, 0.1866, 0.223, 0.1748, 0.2143, 0.1918, 0.1928, 0.1787, 0.5849, 0.2293, 0.607, 0.2219, 0.6334, 0.1673, 0.605, 0.2428, 0.7994, 0.2131, 0.8106, 0.2102, 0.792, 0.2318, 0.7827, 0.2077, 0.7364, 0.2052, 0.7342, 0.2162, 0.7158, 0.2241, 0.722, 0.06435, 0.1875, 0.0495, 0.2373, 0.01398, 0.2286, 0.02529, 0.1788, 0.2047, 0.1547, 0.2149, 0.1683, 0.1918, 0.1928, 0.1775, 0.1796, 0.2502, 0.7556, 0.2309, 0.7507, 0.2316, 0.7353, 0.2508, 0.7309, 0.4195, 0.1824, 0.404, 0.1945, 0.3866, 0.1745, 0.3994, 0.1612, 0.1739, 0.7835, 0.1628, 0.7735, 0.177, 0.7621, 0.1841, 0.7682, 0.2547, 0.6961, 0.2388, 0.7092, 0.2257, 0.6992, 0.2356, 0.6809, 0.4195, 0.1824, 0.3994, 0.1612, 0.4182, 0.1402, 0.4413, 0.1649, 0.5094, 0.2214, 0.4896, 0.1766, 0.5148, 0.1618, 0.5342, 0.2128, 0.5094, 0.2214, 0.4795, 0.2322, 0.461, 0.1929, 0.4896, 0.1766, 0.4265, 0.02933, 0.4095, 0.06706, 0.3504, 0.04256, 0.3645, 0.004556, 0.4587, 0.09234, 0.4095, 0.06706, 0.4265, 0.02933, 0.4777, 0.05371, 0.1775, 0.1796, 0.1589, 0.2029, 0.1358, 0.1864, 0.1572, 0.1602, 0.3218, 0.5252, 0.3198, 0.5158, 0.3261, 0.5142, 0.3301, 0.5358, 0.4491, 0.3418, 0.4468, 0.3895, 0.4326, 0.3841, 0.4321, 0.3424, 0.1908, 0.7452, 0.1703, 0.7498, 0.1707, 0.7358, 0.1903, 0.7407, 0.1829, 0.8083, 0.1632, 0.7992, 0.1739, 0.7835, 0.1875, 0.7902, 0.3726, 0.4911, 0.3891, 0.5022, 0.3654, 0.5222, 0.3555, 0.5046, 0.5322, 0.4668, 0.5687, 0.4788, 0.5528, 0.5276, 0.5131, 0.5163, 0.16, 0.2367, 0.1761, 0.2511, 0.1644, 0.275, 0.144, 0.2673, 0.2494, 0.1492, 0.2566, 0.1701, 0.2277, 0.1851, 0.2149, 0.1683, 0.1195, 0.4015, 0.09414, 0.4059, 0.08974, 0.3542, 0.116, 0.3537, 0.143, 0.2277, 0.1274, 0.2614, 0.1019, 0.2533, 0.1181, 0.2148, 0.4209, 0.4617, 0.4375, 0.4712, 0.4208, 0.4948, 0.4058, 0.4829, 0.4681, 0.3414, 0.4661, 0.3929, 0.4468, 0.3895, 0.4491, 0.3418, 0.2894, 0.5605, 0.2891, 0.5857, 0.2371, 0.5788, 0.2446, 0.555, 0.07326, 0.244, 0.0495, 0.2373, 0.06435, 0.1875, 0.08969, 0.2002, 0.3539, 0.6567, 0.2894, 0.659, 0.2894, 0.6372, 0.3568, 0.6337, 0.5712, 0.2007, 0.5342, 0.2128, 0.5148, 0.1618, 0.5548, 0.1496, 0.5291, 0.3408, 0.5519, 0.3407, 0.5518, 0.4081, 0.5246, 0.4034, 0.489, 0.5017, 0.4661, 0.5324, 0.442, 0.5125, 0.4615, 0.4855, 0.1179, 0.5305, 0.09732, 0.5011, 0.1231, 0.4859, 0.141, 0.5118, 0.4294, 0.6419, 0.3726, 0.6689, 0.3568, 0.6337, 0.4124, 0.6073, 0.2895, 0.6148, 0.2894, 0.6372, 0.2219, 0.6334, 0.2293, 0.607, 0.4393, 0.116, 0.4182, 0.1402, 0.3844, 0.1166, 0.3989, 0.08925, 0.1715, 0.1068, 0.1888, 0.1328, 0.1572, 0.1602, 0.1345, 0.1375, 0.2128, 0.054, 0.2223, 0.08056, 0.1715, 0.1068, 0.1583, 0.08637, 0.489, 0.5017, 0.5096, 0.4586, 0.5322, 0.4668, 0.5131, 0.5163, 0.1787, 0.5849, 0.1421, 0.5578, 0.1623, 0.5352, 0.1934, 0.5593, 0.5309, 0.5331, 0.5042, 0.5647, 0.4873, 0.5503, 0.5131, 0.5163, 0.3866, 0.1745, 0.3683, 0.1843, 0.3532, 0.1716, 0.3644, 0.1533, 0.1715, 0.1068, 0.1345, 0.1375, 0.1141, 0.1175, 0.1583, 0.08637, 0.05871, 0.4686, 0.02582, 0.4795, 0.009254, 0.4273, 0.04178, 0.4156, 0.4139, 0.2572, 0.4003, 0.2313, 0.4191, 0.217, 0.4358, 0.2489, 0.1274, 0.2614, 0.1179, 0.3052, 0.09144, 0.3014, 0.1019, 0.2533, 0.1179, 0.3052, 0.116, 0.3537, 0.08974, 0.3542, 0.09144, 0.3014, 0.153, 0.7539, 0.1533, 0.7319, 0.1707, 0.7358, 0.1703, 0.7498, 0.1102, 0.1677, 0.08969, 0.2002, 0.06435, 0.1875, 0.08735, 0.1514, 0.1903, 0.7407, 0.1707, 0.7358, 0.1743, 0.7273, 0.1914, 0.7375, 0.7532, 0.249, 0.6163, 0.3017, 0.6032, 0.2721, 0.7384, 0.225, 0.2502, 0.7556, 0.243, 0.7707, 0.2268, 0.7598, 0.2309, 0.7507, 0.2894, 0.5605, 0.2446, 0.555, 0.2495, 0.539, 0.289, 0.5448, 0.7352, 0.1972, 0.5952, 0.2408, 0.5924, 0.2323, 0.6964, 0.1952, 0.243, 0.7707, 0.2318, 0.7827, 0.22, 0.767, 0.2268, 0.7598, 0.1304, 0.4418, 0.1063, 0.4508, 0.09414, 0.4059, 0.1195, 0.4015, 0.1304, 0.4418, 0.1455, 0.4358, 0.1613, 0.4632, 0.1458, 0.4726, 0.4529, 0.2425, 0.4358, 0.2489, 0.4191, 0.217, 0.4363, 0.2074, 0.4363, 0.2074, 0.4195, 0.1824, 0.4413, 0.1649, 0.461, 0.1929, 0.3339, 0.1257, 0.3304, 0.1425, 0.2889, 0.1399, 0.2877, 0.1236, 0.1304, 0.4418, 0.1195, 0.4015, 0.1375, 0.3983, 0.1455, 0.4358, 0.03787, 0.2944, 0.06222, 0.2973, 0.06109, 0.3548, 0.04031, 0.3555, 0.1647, 0.4278, 0.1769, 0.4493, 0.1613, 0.4632, 0.1455, 0.4358, 0.3994, 0.1612, 0.3723, 0.1398, 0.3844, 0.1166, 0.4182, 0.1402, 0.5509, 0.2732, 0.5519, 0.3407, 0.5291, 0.3408, 0.5246, 0.2778, 0.09308, 0.1043, 0.1141, 0.1175, 0.08735, 0.1514, 0.06929, 0.1387, 0.09281, 0.08108, 0.1375, 0.05259, 0.1583, 0.08637, 0.1141, 0.1175, 0.1421, 0.5578, 0.1179, 0.5305, 0.141, 0.5118, 0.1623, 0.5352, 0.2494, 0.1492, 0.2889, 0.1399, 0.2897, 0.1536, 0.2589, 0.1581, 0.1345, 0.1375, 0.1572, 0.1602, 0.1358, 0.1864, 0.1102, 0.1677, 0.2427, 0.1331, 0.2047, 0.1547, 0.1888, 0.1328, 0.2327, 0.1091, 0.3301, 0.5358, 0.3351, 0.5529, 0.2894, 0.5605, 0.289, 0.5448, 0.2064, 0.7507, 0.22, 0.767, 0.2067, 0.773, 0.2025, 0.7527, 0.4014, 0.5156, 0.4192, 0.5361, 0.3864, 0.5595, 0.3737, 0.5364, 0.864, 0.3989, 0.8324, 0.407, 0.7886, 0.2663, 0.8166, 0.2633, 0.1589, 0.2029, 0.1775, 0.1796, 0.1918, 0.1928, 0.1748, 0.2143, 0.4383, 0.4308, 0.4209, 0.4617, 0.4028, 0.448, 0.4162, 0.4224, 0.2067, 0.5376, 0.1803, 0.5159, 0.1928, 0.5028, 0.2152, 0.5243, 0.3351, 0.5529, 0.3418, 0.5781, 0.2891, 0.5857, 0.2894, 0.5605, 0.116, 0.3537, 0.1338, 0.3534, 0.1375, 0.3983, 0.1195, 0.4015, 0.4681, 0.3414, 0.4646, 0.2886, 0.4931, 0.2832, 0.4979, 0.3409, 0.5246, 0.4034, 0.5096, 0.4586, 0.4803, 0.4476, 0.4938, 0.3981, 0.2223, 0.08056, 0.2327, 0.1091, 0.1888, 0.1328, 0.1715, 0.1068, 0.1483, 0.6389, 0.1039, 0.6123, 0.1236, 0.5778, 0.1673, 0.605, 0.1351, 0.7248, 0.1149, 0.7292, 0.1077, 0.7141, 0.1252, 0.7021, 0.4666, 0.1443, 0.4413, 0.1649, 0.4182, 0.1402, 0.4393, 0.116, 0.4661, 0.5324, 0.4399, 0.5599, 0.4192, 0.5361, 0.442, 0.5125, 0.2446, 0.555, 0.2371, 0.5788, 0.1934, 0.5593, 0.2067, 0.5376, 0.8959, 0.2146, 0.9998, 0.2658, 0.9959, 0.2742, 0.8572, 0.2126, 0.7886, 0.2663, 0.8324, 0.407, 0.8238, 0.4098, 0.7864, 0.3047, 0.4646, 0.2886, 0.4529, 0.2425, 0.4795, 0.2322, 0.4931, 0.2832, 0.01799, 0.7529, 0.03537, 0.749, 0.03901, 0.7574, 0.02367, 0.7666, 0.03292, 0.7782, 0.02367, 0.7666, 0.03901, 0.7574, 0.04473, 0.7648, 0.07512, 0.791, 0.07166, 0.7724, 0.08094, 0.7689, 0.09041, 0.7856, 0.1077, 0.7141, 0.09146, 0.725, 0.08465, 0.7178, 0.09649, 0.7021, 0.1155, 0.7539, 0.1035, 0.7756, 0.08877, 0.7627, 0.09627, 0.7494, 0.03292, 0.7782, 0.04473, 0.7648, 0.05711, 0.7717, 0.05204, 0.7896, 0.01771, 0.7309, 0.03498, 0.735, 0.03537, 0.749, 0.01799, 0.7529, 0.09649, 0.7021, 0.08465, 0.7178, 0.07136, 0.7117, 0.07489, 0.6928, 0.03861, 0.7012, 0.04878, 0.7166, 0.04172, 0.7226, 0.02753, 0.7113, 0.1149, 0.7292, 0.09563, 0.7341, 0.09146, 0.725, 0.1077, 0.7141, 0.05222, 0.6946, 0.07489, 0.6928, 0.07136, 0.7117, 0.05716, 0.7125, 0.1149, 0.7292, 0.1155, 0.7539, 0.09627, 0.7494, 0.09563, 0.7341, 0.05204, 0.7896, 0.05711, 0.7717, 0.07166, 0.7724, 0.07512, 0.791, 0.03861, 0.7012, 0.05222, 0.6946, 0.05716, 0.7125, 0.04878, 0.7166, 0.1035, 0.7756, 0.09041, 0.7856, 0.08094, 0.7689, 0.08877, 0.7627, 0.02753, 0.7113, 0.04172, 0.7226, 0.03498, 0.735, 0.01771, 0.7309, 0.05547, 0.7396, 0.05502, 0.7441, 0.03537, 0.749, 0.03498, 0.735, 0.05502, 0.7441, 0.05607, 0.7473, 0.03901, 0.7574, 0.03537, 0.749, 0.05814, 0.75, 0.04473, 0.7648, 0.03901, 0.7574, 0.05607, 0.7473, 0.06218, 0.752, 0.05711, 0.7717, 0.04473, 0.7648, 0.05814, 0.75, 0.06674, 0.7519, 0.07166, 0.7724, 0.05711, 0.7717, 0.06218, 0.752, 0.06987, 0.7506, 0.08094, 0.7689, 0.07166, 0.7724, 0.06674, 0.7519, 0.07241, 0.7484, 0.08877, 0.7627, 0.08094, 0.7689, 0.06987, 0.7506, 0.07425, 0.7443, 0.09627, 0.7494, 0.08877, 0.7627, 0.07241, 0.7484, 0.07425, 0.7443, 0.07448, 0.7398, 0.09563, 0.7341, 0.09627, 0.7494, 0.07448, 0.7398, 0.07324, 0.7366, 0.09146, 0.725, 0.09563, 0.7341, 0.07324, 0.7366, 0.07108, 0.7341, 0.08465, 0.7178, 0.09146, 0.725, 0.07108, 0.7341, 0.06718, 0.732, 0.07136, 0.7117, 0.08465, 0.7178, 0.06718, 0.732, 0.06273, 0.732, 0.05716, 0.7125, 0.07136, 0.7117, 0.05547, 0.7396, 0.03498, 0.735, 0.04172, 0.7226, 0.05725, 0.7356, 0.05725, 0.7356, 0.04172, 0.7226, 0.04878, 0.7166, 0.05966, 0.7333, 0.06273, 0.732, 0.05966, 0.7333, 0.04878, 0.7166, 0.05716, 0.7125, 0.3457, 0.01898, 0.3525, 0.000172, 0.3645, 0.004556, 0.3504, 0.04256, 0.2137, 0.03034, 0.2128, 0.054, 0.1933, 0.01946, 0.2042, 0.01339, 0.02154, 0.4116, 0.04178, 0.4156, 0.009254, 0.4273, 0.005696, 0.4172, 0.1039, 0.5905, 0.1236, 0.5778, 0.1039, 0.6123, 0.09451, 0.6069, 0.5742, 0.4033, 0.5917, 0.4092, 0.5879, 0.4203, 0.5518, 0.4081, 0.5687, 0.4788, 0.5322, 0.4668, 0.5518, 0.4081, 0.5879, 0.4203, 0.7886, 0.5537, 0.7864, 0.5153, 0.8238, 0.4102, 0.8324, 0.413, 0.5882, 0.2607, 0.592, 0.2723, 0.5738, 0.2782, 0.5509, 0.2732, 0.1357, 0.7578, 0.1355, 0.7286, 0.1533, 0.7319, 0.153, 0.7539, 0.2085, 0.7481, 0.2268, 0.7598, 0.22, 0.767, 0.2064, 0.7507, 0.5519, 0.3407, 0.5509, 0.2732, 0.5738, 0.2782, 0.5734, 0.3407, 0.4546, 0.4372, 0.4383, 0.4308, 0.4468, 0.3895, 0.4661, 0.3929, 0.1616, 0.4953, 0.141, 0.5118, 0.1231, 0.4859, 0.1458, 0.4726, 0.5519, 0.3407, 0.5734, 0.3407, 0.5742, 0.4033, 0.5518, 0.4081, 0.4195, 0.1824, 0.4363, 0.2074, 0.4191, 0.217, 0.404, 0.1945, 0.7886, 0.5537, 0.7692, 0.559, 0.7034, 0.4244, 0.7255, 0.4151, 0.9179, 0.03026, 0.8683, 0.1353, 0.8393, 0.1608, 0.9096, 0.02611, 0.7532, 0.249, 0.6825, 0.384, 0.6742, 0.3798, 0.7241, 0.2745, 0.2007, 0.4915, 0.1928, 0.5028, 0.176, 0.4838, 0.1863, 0.4755, 0.4581, 0.5812, 0.4873, 0.5503, 0.5042, 0.5647, 0.4774, 0.5961, 0.7532, 0.5711, 0.7241, 0.5455, 0.6742, 0.4402, 0.6825, 0.4361, 0.5528, 0.5276, 0.5498, 0.5384, 0.5309, 0.5331, 0.5131, 0.5163, 0.7532, 0.5711, 0.7384, 0.595, 0.6032, 0.5479, 0.6163, 0.5184, 0.6168, 0.09274, 0.7521, 0.1616, 0.7403, 0.1779, 0.6053, 0.1137, 0.8393, 0.1608, 0.8232, 0.1487, 0.8887, 0.01446, 0.9096, 0.02611, 0.2067, 0.5376, 0.1934, 0.5593, 0.1623, 0.5352, 0.1803, 0.5159, 0.3683, 0.1843, 0.3866, 0.1745, 0.3781, 0.186, 0.3675, 0.1902, 0.7532, 0.5711, 0.6163, 0.5184, 0.6194, 0.5099, 0.7241, 0.5455, 0.2219, 0.6334, 0.2894, 0.6372, 0.2894, 0.659, 0.2244, 0.6565, 0.7352, 0.6228, 0.6964, 0.6248, 0.5924, 0.5878, 0.5952, 0.5793, 0.7352, 0.6228, 0.5963, 0.6843, 0.5924, 0.6758, 0.6964, 0.6248, 0.07459, 0.5141, 0.0581, 0.529, 0.04161, 0.5333, 0.03913, 0.5239, 0.3555, 0.5046, 0.3654, 0.5222, 0.3301, 0.5358, 0.3261, 0.5142, 0.9758, 0.1083, 0.9889, 0.1379, 0.854, 0.1847, 0.8393, 0.1608, 0.9959, 0.2742, 0.9868, 0.2962, 0.8522, 0.2319, 0.8572, 0.2126, 0.1455, 0.4358, 0.1375, 0.3983, 0.1581, 0.3991, 0.1647, 0.4278, 0.7352, 0.6228, 0.7403, 0.6422, 0.6053, 0.7063, 0.5963, 0.6843, 0.07459, 0.5141, 0.09733, 0.5466, 0.081, 0.559, 0.0581, 0.529, 0.002821, 0.2853, 0.03787, 0.2944, 0.0173, 0.3004, 0.000172, 0.2962, 0.8572, 0.2126, 0.9969, 0.1692, 0.9997, 0.1777, 0.8959, 0.2146, 0.2494, 0.1492, 0.2149, 0.1683, 0.2047, 0.1547, 0.2427, 0.1331, 0.7352, 0.1972, 0.6964, 0.1952, 0.5924, 0.1442, 0.5963, 0.1358, 0.8039, 0.6766, 0.7599, 0.817, 0.7283, 0.8089, 0.7758, 0.6736, 0.7521, 0.6584, 0.7758, 0.6736, 0.7283, 0.8089, 0.6985, 0.7955, 0.06435, 0.1875, 0.02529, 0.1788, 0.02747, 0.1685, 0.04574, 0.1723, 0.09281, 0.08108, 0.1141, 0.1175, 0.09308, 0.1043, 0.0829, 0.08687, 0.1926, 0.7492, 0.195, 0.7514, 0.1841, 0.7682, 0.177, 0.7621, 0.06435, 0.1875, 0.04574, 0.1723, 0.06929, 0.1387, 0.08735, 0.1514, 0.7521, 0.1616, 0.6985, 0.02454, 0.7283, 0.01116, 0.7758, 0.1464, 0.8393, 0.6592, 0.9096, 0.7939, 0.8887, 0.8056, 0.8232, 0.6713, 0.2388, 0.7092, 0.2241, 0.722, 0.2162, 0.7158, 0.2257, 0.6992, 0.3723, 0.1398, 0.3339, 0.1257, 0.3387, 0.1003, 0.3844, 0.1166, 0.8393, 0.6592, 0.9758, 0.7117, 0.9727, 0.7201, 0.8683, 0.6847, 0.8572, 0.6075, 0.8959, 0.6055, 0.9997, 0.6423, 0.9969, 0.6508, 0.3245, 0.1546, 0.3304, 0.1425, 0.3318, 0.1617, 0.3262, 0.1655, 0.8572, 0.2126, 0.854, 0.1847, 0.9889, 0.1379, 0.9969, 0.1692, 0.1628, 0.7735, 0.153, 0.7539, 0.1703, 0.7498, 0.177, 0.7621, 0.8393, 0.1608, 0.8683, 0.1353, 0.9727, 0.09993, 0.9758, 0.1083, 0.8572, 0.6075, 0.9969, 0.6508, 0.9889, 0.6822, 0.854, 0.6353, 0.2128, 0.054, 0.2137, 0.03034, 0.2792, 0.02258, 0.2811, 0.04482, 0.5148, 0.1618, 0.5328, 0.1445, 0.5516, 0.1389, 0.5548, 0.1496, 0.4326, 0.3841, 0.4468, 0.3895, 0.4264, 0.3921, 0.4211, 0.3882, 0.1975, 0.7328, 0.1934, 0.7348, 0.18, 0.7199, 0.1924, 0.7131, 0.5952, 0.2408, 0.7352, 0.1972, 0.7384, 0.225, 0.6032, 0.2721, 0.8404, 0.5719, 0.9754, 0.5028, 0.9868, 0.5238, 0.8522, 0.5882, 0.4587, 0.09234, 0.4792, 0.07747, 0.5059, 0.1121, 0.488, 0.1267, 0.9022, 0.4377, 0.866, 0.5432, 0.8404, 0.5719, 0.8938, 0.4346, 0.6825, 0.384, 0.7532, 0.249, 0.7692, 0.261, 0.7034, 0.3956, 0.864, 0.4212, 0.8938, 0.4346, 0.8404, 0.5719, 0.8166, 0.5567, 0.7684, 0.000172, 0.806, 0.1051, 0.8039, 0.1435, 0.7599, 0.003026, 0.2096, 0.7405, 0.2077, 0.7364, 0.2241, 0.722, 0.2316, 0.7353, 0.864, 0.4212, 0.8166, 0.5567, 0.7886, 0.5537, 0.8324, 0.413, 0.02753, 0.7113, 0.01269, 0.7007, 0.02787, 0.6856, 0.03861, 0.7012, 0.1511, 0.3921, 0.1618, 0.395, 0.1581, 0.3991, 0.1375, 0.3983, 0.9754, 0.5028, 0.8404, 0.5719, 0.866, 0.5432, 0.9714, 0.4945, 0.7339, 0.409, 0.7255, 0.405, 0.7886, 0.2663, 0.7864, 0.3047, 0.2007, 0.4915, 0.2107, 0.4876, 0.2099, 0.4929, 0.1928, 0.5028, 0.9959, 0.5459, 0.8572, 0.6075, 0.8522, 0.5882, 0.9868, 0.5238, 0.05222, 0.6946, 0.04757, 0.6765, 0.07782, 0.6742, 0.07489, 0.6928, 0.7886, 0.2663, 0.7255, 0.405, 0.7034, 0.3956, 0.7692, 0.261, 0.157, 0.3063, 0.1622, 0.3097, 0.1507, 0.3139, 0.1363, 0.308, 0.9758, 0.7117, 0.8393, 0.6592, 0.854, 0.6353, 0.9889, 0.6822, 0.09649, 0.7021, 0.1075, 0.6854, 0.1252, 0.7021, 0.1077, 0.7141, 0.4028, 0.448, 0.4209, 0.4617, 0.4065, 0.4578, 0.399, 0.4519, 0.8667, 0.8149, 0.8583, 0.8189, 0.806, 0.7149, 0.8039, 0.6766, 0.9179, 0.7898, 0.9096, 0.7939, 0.8393, 0.6592, 0.8683, 0.6847, 0.864, 0.3989, 0.8166, 0.2633, 0.8404, 0.2481, 0.8938, 0.3855, 0.8667, 0.8149, 0.8039, 0.6766, 0.8232, 0.6713, 0.8887, 0.8056, 0.7352, 0.1972, 0.5963, 0.1358, 0.6053, 0.1137, 0.7403, 0.1779, 0.2495, 0.539, 0.2579, 0.5297, 0.2882, 0.5316, 0.289, 0.5448, 0.1035, 0.7756, 0.1155, 0.7539, 0.1351, 0.7587, 0.1194, 0.7887, 0.1149, 0.7292, 0.1351, 0.7248, 0.1351, 0.7587, 0.1155, 0.7539, 0.16, 0.2367, 0.1738, 0.2412, 0.1813, 0.2486, 0.1761, 0.2511, 0.4191, 0.217, 0.4003, 0.2313, 0.3968, 0.2257, 0.4049, 0.2204, 0.7684, 0.8199, 0.7599, 0.817, 0.8039, 0.6766, 0.806, 0.7149, 0.1613, 0.4632, 0.1769, 0.4493, 0.1808, 0.4528, 0.174, 0.4589, 0.07512, 0.791, 0.09041, 0.7856, 0.1003, 0.8039, 0.0774, 0.8106, 0.9022, 0.3824, 0.8938, 0.3855, 0.8404, 0.2481, 0.866, 0.2768, 0.1628, 0.7735, 0.1739, 0.7835, 0.1632, 0.7992, 0.148, 0.7841, 0.6168, 0.7273, 0.6053, 0.7063, 0.7403, 0.6422, 0.7521, 0.6584, 0.1533, 0.7319, 0.1355, 0.7286, 0.1429, 0.7087, 0.159, 0.7182, 0.03292, 0.7782, 0.05204, 0.7896, 0.04651, 0.8072, 0.02116, 0.7922, 0.8404, 0.2481, 0.8522, 0.2319, 0.9868, 0.2962, 0.9754, 0.3172, 0.5952, 0.5793, 0.6032, 0.5479, 0.7384, 0.595, 0.7352, 0.6228, 0.7521, 0.1616, 0.7264, 0.133, 0.69, 0.02765, 0.6985, 0.02454, 0.01799, 0.7529, 0.02367, 0.7666, 0.007562, 0.776, 0.000172, 0.7561, 0.8039, 0.1435, 0.7758, 0.1464, 0.7283, 0.01116, 0.7599, 0.003026, 0.2104, 0.6937, 0.2127, 0.6742, 0.2356, 0.6809, 0.2257, 0.6992, 0.6825, 0.4361, 0.7034, 0.4244, 0.7692, 0.559, 0.7532, 0.5711, 0.7339, 0.4111, 0.7864, 0.5153, 0.7886, 0.5537, 0.7255, 0.4151, 0.202, 0.7329, 0.1975, 0.7328, 0.1924, 0.7131, 0.207, 0.7124, 0.4777, 0.05371, 0.4883, 0.05889, 0.4792, 0.07747, 0.4587, 0.09234, 0.9754, 0.3172, 0.9714, 0.3255, 0.866, 0.2768, 0.8404, 0.2481, 0.8959, 0.6055, 0.8572, 0.6075, 0.9959, 0.5459, 0.9998, 0.5543, 0.1875, 0.7902, 0.2102, 0.792, 0.2131, 0.8106, 0.1829, 0.8083, 0.6208, 0.7356, 0.6168, 0.7273, 0.7521, 0.6584, 0.7264, 0.6871, 0.8667, 0.005139, 0.8039, 0.1435, 0.806, 0.1051, 0.8583, 0.001138, 0.7521, 0.6584, 0.6985, 0.7955, 0.69, 0.7924, 0.7264, 0.6871])
me_rueda.materials.append(mat_madera)
me_rueda.materials.append(mat_metal)
me_rueda.use_mirror_x = True
me_rueda.use_mirror_y = True
me_rueda.use_mirror_vertex_groups = False
me_rueda.update()

# ---- objects
ob_rueda = bpy.data.objects.new('Rueda', me_rueda)

# ---- transforms, parenting, visibility, modifiers, constraints
ob_rueda.location = (0.0, 0.0, 0.0)
ob_rueda.lock_rotations_4d = False
ob_rueda.empty_display_type = 'ARROWS'
ob_rueda.lineart.crease_threshold = 0.0
ob_rueda.use_mesh_mirror_x = True
ob_rueda.use_mesh_mirror_y = True

# ---- collection membership
scene.collection.objects.link(ob_rueda)

# ---- scene / render settings (as saved in the file)
scene.frame_start = 1; scene.frame_end = 250; scene.frame_set(1)
scene.render.engine = 'BLENDER_EEVEE_NEXT'
scene.cycles.sampling_pattern = 'TABULATED_SOBOL'
scene.view_settings.view_transform = 'Filmic'
bpy.context.view_layer.update()

# ---- added for rendering (the .blend has no active camera and no usable light): camera, sun
cam_auto = bpy.data.cameras.new('AutoCamera')
cam_auto.lens = 50.0
cam_auto.sensor_width = 36.0
cam_auto.clip_end = 1000.0
ob_auto_camera = bpy.data.objects.new('AutoCamera', cam_auto)
scene.collection.objects.link(ob_auto_camera)
ob_auto_camera.location = (2.10171, -2.52205, 1.68137)
ob_auto_camera.rotation_euler = (1.09748, -7.21219e-08, 0.694738)
scene.camera = ob_auto_camera
light_auto_sun = bpy.data.lights.new('AutoSun', 'SUN')
light_auto_sun.energy = 3.0
light_auto_sun.angle = 0.0523599
ob_auto_sun = bpy.data.objects.new('AutoSun', light_auto_sun)
scene.collection.objects.link(ob_auto_sun)
ob_auto_sun.rotation_euler = (0.872665, 0.174533, 0.523599)
bpy.context.view_layer.update()
